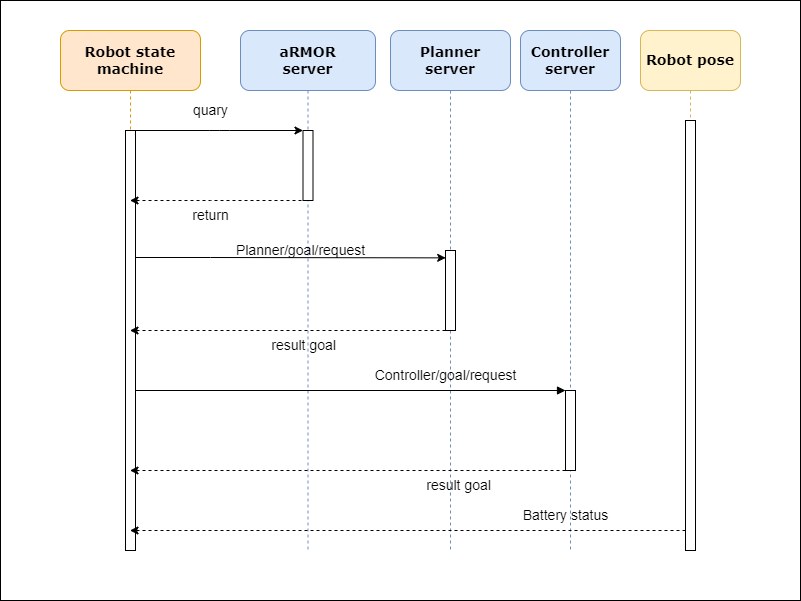

The diagram above was exported from draw.io. Its source (the exported page's mxGraphModel, read from the mxfile embedded in the PNG):
<mxGraphModel dx="1050" dy="549" grid="1" gridSize="10" guides="1" tooltips="1" connect="1" arrows="1" fold="1" page="1" pageScale="1" pageWidth="1100" pageHeight="850" background="none" math="0" shadow="0">
  <root>
    <mxCell id="0" />
    <mxCell id="1" parent="0" />
    <mxCell id="mSgPMC697fv4sAKEodCJ-20" value="" style="rounded=0;whiteSpace=wrap;html=1;fontSize=14;" parent="1" vertex="1">
      <mxGeometry y="50" width="800" height="600" as="geometry" />
    </mxCell>
    <mxCell id="7baba1c4bc27f4b0-2" value="&lt;b style=&quot;font-size: 14px;&quot;&gt;aRMOR&lt;br&gt;server&lt;/b&gt;" style="shape=umlLifeline;perimeter=lifelinePerimeter;whiteSpace=wrap;html=1;container=1;collapsible=0;recursiveResize=0;outlineConnect=0;rounded=1;shadow=0;comic=0;labelBackgroundColor=none;strokeWidth=1;fontFamily=Verdana;fontSize=12;align=center;size=60;fillColor=#dae8fc;strokeColor=#6c8ebf;" parent="1" vertex="1">
      <mxGeometry x="240" y="80" width="135" height="520" as="geometry" />
    </mxCell>
    <mxCell id="7baba1c4bc27f4b0-10" value="" style="html=1;points=[];perimeter=orthogonalPerimeter;rounded=0;shadow=0;comic=0;labelBackgroundColor=none;strokeWidth=1;fontFamily=Verdana;fontSize=12;align=center;" parent="7baba1c4bc27f4b0-2" vertex="1">
      <mxGeometry x="62.5" y="100" width="10" height="70" as="geometry" />
    </mxCell>
    <mxCell id="mSgPMC697fv4sAKEodCJ-12" value="result goal&amp;nbsp;" style="text;html=1;align=center;verticalAlign=middle;resizable=0;points=[];autosize=1;strokeColor=none;fillColor=none;fontSize=14;" parent="7baba1c4bc27f4b0-2" vertex="1">
      <mxGeometry x="20" y="300" width="90" height="30" as="geometry" />
    </mxCell>
    <mxCell id="7baba1c4bc27f4b0-3" value="&lt;font style=&quot;font-size: 14px;&quot;&gt;&lt;b&gt;Planner&lt;br&gt;server&lt;/b&gt;&lt;/font&gt;" style="shape=umlLifeline;perimeter=lifelinePerimeter;whiteSpace=wrap;html=1;container=1;collapsible=0;recursiveResize=0;outlineConnect=0;rounded=1;shadow=0;comic=0;labelBackgroundColor=none;strokeWidth=1;fontFamily=Verdana;fontSize=12;align=center;size=60;fillColor=#dae8fc;strokeColor=#6c8ebf;" parent="1" vertex="1">
      <mxGeometry x="390" y="80" width="120" height="520" as="geometry" />
    </mxCell>
    <mxCell id="7baba1c4bc27f4b0-13" value="" style="html=1;points=[];perimeter=orthogonalPerimeter;rounded=0;shadow=0;comic=0;labelBackgroundColor=none;strokeWidth=1;fontFamily=Verdana;fontSize=12;align=center;" parent="7baba1c4bc27f4b0-3" vertex="1">
      <mxGeometry x="55" y="220" width="10" height="80" as="geometry" />
    </mxCell>
    <mxCell id="mSgPMC697fv4sAKEodCJ-14" value="Controller/goal/request" style="text;html=1;align=center;verticalAlign=middle;resizable=0;points=[];autosize=1;strokeColor=none;fillColor=none;fontSize=14;" parent="7baba1c4bc27f4b0-3" vertex="1">
      <mxGeometry x="-30" y="330" width="170" height="30" as="geometry" />
    </mxCell>
    <mxCell id="mSgPMC697fv4sAKEodCJ-16" value="result goal&amp;nbsp;" style="text;html=1;align=center;verticalAlign=middle;resizable=0;points=[];autosize=1;strokeColor=none;fillColor=none;fontSize=14;" parent="7baba1c4bc27f4b0-3" vertex="1">
      <mxGeometry x="25" y="440" width="90" height="30" as="geometry" />
    </mxCell>
    <mxCell id="7baba1c4bc27f4b0-4" value="&lt;font style=&quot;font-size: 14px;&quot;&gt;&lt;b&gt;Controller&lt;br&gt;server&lt;/b&gt;&lt;/font&gt;" style="shape=umlLifeline;perimeter=lifelinePerimeter;whiteSpace=wrap;html=1;container=1;collapsible=0;recursiveResize=0;outlineConnect=0;rounded=1;shadow=0;comic=0;labelBackgroundColor=none;strokeWidth=1;fontFamily=Verdana;fontSize=12;align=center;size=60;fillColor=#dae8fc;strokeColor=#6c8ebf;" parent="1" vertex="1">
      <mxGeometry x="520" y="80" width="100" height="520" as="geometry" />
    </mxCell>
    <mxCell id="7baba1c4bc27f4b0-22" value="" style="html=1;points=[];perimeter=orthogonalPerimeter;rounded=0;shadow=0;comic=0;labelBackgroundColor=none;strokeWidth=1;fontFamily=Verdana;fontSize=12;align=center;" parent="7baba1c4bc27f4b0-4" vertex="1">
      <mxGeometry x="45" y="360" width="10" height="80" as="geometry" />
    </mxCell>
    <mxCell id="mSgPMC697fv4sAKEodCJ-18" value="Battery status" style="text;html=1;align=center;verticalAlign=middle;resizable=0;points=[];autosize=1;strokeColor=none;fillColor=none;fontSize=14;" parent="7baba1c4bc27f4b0-4" vertex="1">
      <mxGeometry x="-10" y="470" width="110" height="30" as="geometry" />
    </mxCell>
    <mxCell id="7baba1c4bc27f4b0-5" value="&lt;font style=&quot;font-size: 14px;&quot;&gt;&lt;b&gt;Robot pose&lt;/b&gt;&lt;/font&gt;" style="shape=umlLifeline;perimeter=lifelinePerimeter;whiteSpace=wrap;html=1;container=1;collapsible=0;recursiveResize=0;outlineConnect=0;rounded=1;shadow=0;comic=0;labelBackgroundColor=none;strokeWidth=1;fontFamily=Verdana;fontSize=12;align=center;size=60;fillColor=#fff2cc;strokeColor=#d6b656;" parent="1" vertex="1">
      <mxGeometry x="640" y="80" width="100" height="520" as="geometry" />
    </mxCell>
    <mxCell id="7baba1c4bc27f4b0-19" value="" style="html=1;points=[];perimeter=orthogonalPerimeter;rounded=0;shadow=0;comic=0;labelBackgroundColor=none;strokeWidth=1;fontFamily=Verdana;fontSize=12;align=center;" parent="7baba1c4bc27f4b0-5" vertex="1">
      <mxGeometry x="45" y="90" width="10" height="430" as="geometry" />
    </mxCell>
    <mxCell id="7baba1c4bc27f4b0-8" value="&lt;font style=&quot;font-size: 14px;&quot;&gt;&lt;b&gt;Robot state &lt;br&gt;machine&lt;/b&gt;&lt;/font&gt;" style="shape=umlLifeline;perimeter=lifelinePerimeter;whiteSpace=wrap;html=1;container=1;collapsible=0;recursiveResize=0;outlineConnect=0;rounded=1;shadow=0;comic=0;labelBackgroundColor=none;strokeWidth=1;fontFamily=Verdana;fontSize=12;align=center;size=60;fillColor=#ffe6cc;strokeColor=#d79b00;" parent="1" vertex="1">
      <mxGeometry x="60" y="80" width="140" height="520" as="geometry" />
    </mxCell>
    <mxCell id="7baba1c4bc27f4b0-9" value="" style="html=1;points=[];perimeter=orthogonalPerimeter;rounded=0;shadow=0;comic=0;labelBackgroundColor=none;strokeWidth=1;fontFamily=Verdana;fontSize=12;align=center;" parent="7baba1c4bc27f4b0-8" vertex="1">
      <mxGeometry x="65" y="100" width="10" height="420" as="geometry" />
    </mxCell>
    <mxCell id="7baba1c4bc27f4b0-23" value="" style="html=1;verticalAlign=bottom;endArrow=block;entryX=0;entryY=0;labelBackgroundColor=none;fontFamily=Verdana;fontSize=12;" parent="1" source="7baba1c4bc27f4b0-9" target="7baba1c4bc27f4b0-22" edge="1">
      <mxGeometry relative="1" as="geometry">
        <mxPoint x="510" y="420" as="sourcePoint" />
      </mxGeometry>
    </mxCell>
    <mxCell id="7baba1c4bc27f4b0-11" value="" style="html=1;verticalAlign=bottom;endArrow=classic;entryX=0;entryY=0;labelBackgroundColor=none;fontFamily=Verdana;fontSize=12;edgeStyle=elbowEdgeStyle;elbow=vertical;endFill=1;" parent="1" source="7baba1c4bc27f4b0-9" target="7baba1c4bc27f4b0-10" edge="1">
      <mxGeometry relative="1" as="geometry">
        <mxPoint x="220" y="190" as="sourcePoint" />
      </mxGeometry>
    </mxCell>
    <mxCell id="mSgPMC697fv4sAKEodCJ-1" style="edgeStyle=orthogonalEdgeStyle;rounded=0;orthogonalLoop=1;jettySize=auto;html=1;dashed=1;" parent="1" source="7baba1c4bc27f4b0-2" target="7baba1c4bc27f4b0-8" edge="1">
      <mxGeometry relative="1" as="geometry">
        <Array as="points">
          <mxPoint x="210" y="250" />
          <mxPoint x="210" y="250" />
        </Array>
      </mxGeometry>
    </mxCell>
    <mxCell id="mSgPMC697fv4sAKEodCJ-2" value="quary" style="text;html=1;align=center;verticalAlign=middle;resizable=0;points=[];autosize=1;strokeColor=none;fillColor=none;fontSize=14;" parent="1" vertex="1">
      <mxGeometry x="180" y="145" width="60" height="30" as="geometry" />
    </mxCell>
    <mxCell id="mSgPMC697fv4sAKEodCJ-6" value="return" style="text;html=1;align=center;verticalAlign=middle;resizable=0;points=[];autosize=1;strokeColor=none;fillColor=none;fontSize=14;" parent="1" vertex="1">
      <mxGeometry x="180" y="250" width="60" height="30" as="geometry" />
    </mxCell>
    <mxCell id="mSgPMC697fv4sAKEodCJ-7" style="edgeStyle=orthogonalEdgeStyle;rounded=0;orthogonalLoop=1;jettySize=auto;html=1;fontSize=14;endArrow=classic;endFill=1;dashed=1;" parent="1" source="7baba1c4bc27f4b0-13" target="7baba1c4bc27f4b0-8" edge="1">
      <mxGeometry relative="1" as="geometry">
        <Array as="points">
          <mxPoint x="280" y="380" />
          <mxPoint x="280" y="380" />
        </Array>
      </mxGeometry>
    </mxCell>
    <mxCell id="mSgPMC697fv4sAKEodCJ-9" style="edgeStyle=orthogonalEdgeStyle;rounded=0;orthogonalLoop=1;jettySize=auto;html=1;entryX=0.02;entryY=0.092;entryDx=0;entryDy=0;entryPerimeter=0;fontSize=14;endArrow=classic;endFill=1;" parent="1" source="7baba1c4bc27f4b0-9" target="7baba1c4bc27f4b0-13" edge="1">
      <mxGeometry relative="1" as="geometry">
        <Array as="points">
          <mxPoint x="210" y="307" />
          <mxPoint x="210" y="307" />
        </Array>
      </mxGeometry>
    </mxCell>
    <mxCell id="mSgPMC697fv4sAKEodCJ-10" value="Planner/goal/request" style="text;html=1;align=center;verticalAlign=middle;resizable=0;points=[];autosize=1;strokeColor=none;fillColor=none;fontSize=14;" parent="1" vertex="1">
      <mxGeometry x="225" y="285" width="150" height="30" as="geometry" />
    </mxCell>
    <mxCell id="mSgPMC697fv4sAKEodCJ-13" style="edgeStyle=orthogonalEdgeStyle;rounded=0;orthogonalLoop=1;jettySize=auto;html=1;dashed=1;fontSize=14;endArrow=classic;endFill=1;" parent="1" source="7baba1c4bc27f4b0-22" target="7baba1c4bc27f4b0-8" edge="1">
      <mxGeometry relative="1" as="geometry">
        <Array as="points">
          <mxPoint x="350" y="520" />
          <mxPoint x="350" y="520" />
        </Array>
      </mxGeometry>
    </mxCell>
    <mxCell id="mSgPMC697fv4sAKEodCJ-17" style="edgeStyle=orthogonalEdgeStyle;rounded=0;orthogonalLoop=1;jettySize=auto;html=1;dashed=1;fontSize=14;endArrow=classic;endFill=1;" parent="1" source="7baba1c4bc27f4b0-19" target="7baba1c4bc27f4b0-8" edge="1">
      <mxGeometry relative="1" as="geometry">
        <Array as="points">
          <mxPoint x="310" y="580" />
          <mxPoint x="310" y="580" />
        </Array>
      </mxGeometry>
    </mxCell>
  </root>
</mxGraphModel>